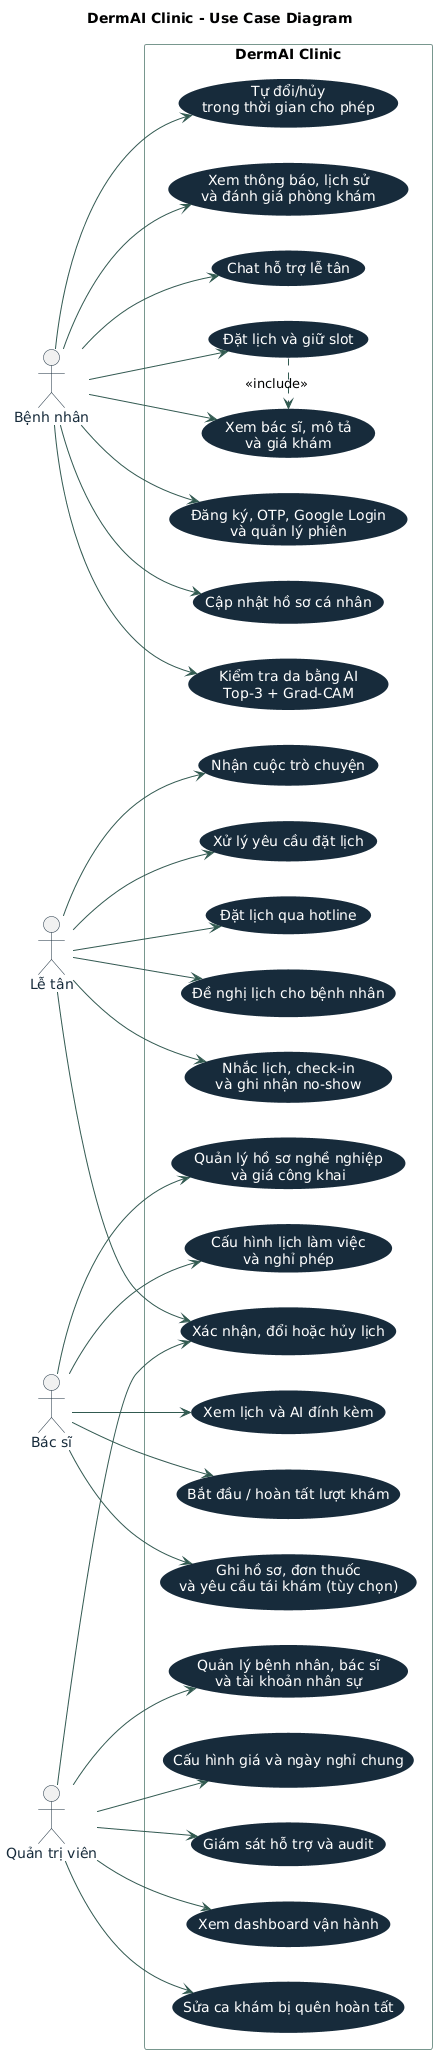

The diagram above was rendered by PlantUML. Its source (embedded in the PNG):
@startuml
title DermAI Clinic - Use Case Diagram
left to right direction
skinparam packageStyle rectangle
skinparam shadowing false
skinparam ArrowColor #315A50
skinparam ActorBorderColor #172B3B
skinparam ActorFontColor #172B3B
skinparam UsecaseBackgroundColor #172B3B
skinparam UsecaseBorderColor #172B3B
skinparam UsecaseFontColor #FFFFFF
skinparam RectangleBorderColor #78978E

actor "Bệnh nhân" as Patient
actor "Lễ tân" as Receptionist
actor "Bác sĩ" as Doctor
actor "Quản trị viên" as Admin

rectangle "DermAI Clinic" {
  usecase "Đăng ký, OTP, Google Login\nvà quản lý phiên" as Auth
  usecase "Cập nhật hồ sơ cá nhân" as PatientProfile
  usecase "Xem bác sĩ, mô tả\nvà giá khám" as BrowseDoctor
  usecase "Kiểm tra da bằng AI\nTop-3 + Grad-CAM" as PatientAI
  usecase "Đặt lịch và giữ slot" as Booking
  usecase "Tự đổi/hủy\ntrong thời gian cho phép" as SelfManage
  usecase "Xem thông báo, lịch sử\nvà đánh giá phòng khám" as PatientHistory
  usecase "Chat hỗ trợ lễ tân" as Support
  usecase "Xử lý yêu cầu đặt lịch" as RequestQueue
  usecase "Đặt lịch qua hotline" as Hotline
  usecase "Đề nghị lịch cho bệnh nhân" as Proposal
  usecase "Xác nhận, đổi hoặc hủy lịch" as ReceptionManage
  usecase "Nhắc lịch, check-in\nvà ghi nhận no-show" as FrontDesk
  usecase "Nhận cuộc trò chuyện" as ClaimChat
  usecase "Quản lý hồ sơ nghề nghiệp\nvà giá công khai" as DoctorProfile
  usecase "Cấu hình lịch làm việc\nvà nghỉ phép" as DoctorSchedule
  usecase "Xem lịch và AI đính kèm" as DoctorAppointments
  usecase "Bắt đầu / hoàn tất lượt khám" as Consultation
  usecase "Ghi hồ sơ, đơn thuốc\nvà yêu cầu tái khám (tùy chọn)" as Clinical
  usecase "Quản lý bệnh nhân, bác sĩ\nvà tài khoản nhân sự" as UserAdmin
  usecase "Cấu hình giá và ngày nghỉ chung" as ClinicConfig
  usecase "Giám sát hỗ trợ và audit" as Audit
  usecase "Xem dashboard vận hành" as Dashboard
  usecase "Sửa ca khám bị quên hoàn tất" as CorrectStatus
}

Patient --> Auth
Patient --> PatientProfile
Patient --> BrowseDoctor
Patient --> PatientAI
Patient --> Booking
Patient --> SelfManage
Patient --> PatientHistory
Patient --> Support
Booking .> BrowseDoctor : <<include>>
Receptionist --> RequestQueue
Receptionist --> Hotline
Receptionist --> Proposal
Receptionist --> ReceptionManage
Receptionist --> FrontDesk
Receptionist --> ClaimChat
Doctor --> DoctorProfile
Doctor --> DoctorSchedule
Doctor --> DoctorAppointments
Doctor --> Consultation
Doctor --> Clinical
Admin --> UserAdmin
Admin --> ClinicConfig
Admin --> Audit
Admin --> Dashboard
Admin --> CorrectStatus
Admin --> ReceptionManage
@enduml